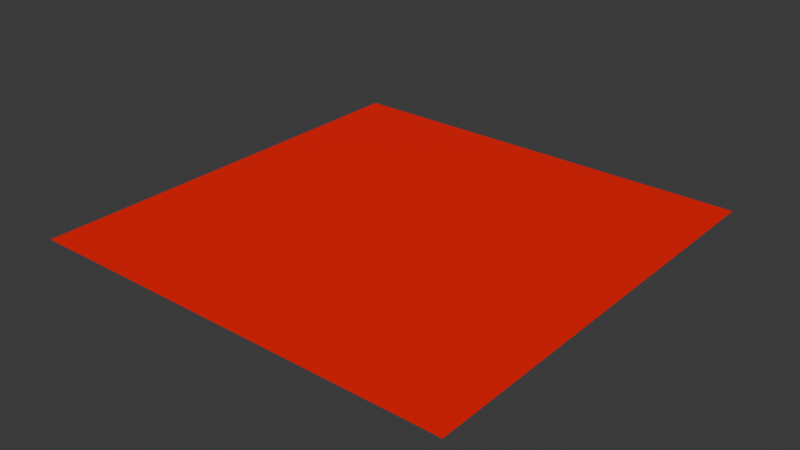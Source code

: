 # Source: Floor.blend  (saved by Blender 4.0.36; exported with 4.5.12 LTS)
import bpy
from mathutils import Matrix  # noqa: F401  (used for matrix-valued properties, if any)

bpy.ops.wm.read_factory_settings(use_empty=True)
scene = bpy.context.scene
scene.name = 'Scene'

# ---- collections
col_collection = bpy.data.collections.new('Collection'); scene.collection.children.link(col_collection)

# ---- materials (node trees are filled in below, after node groups)
mat_0 = bpy.data.materials.new('0')
mat_0.use_transparent_shadow = False

# ---- material node trees
mat_0.use_nodes = True; mat_0.node_tree.nodes.clear()
_N = mat_0.node_tree.nodes; _L = mat_0.node_tree.links
n0 = _N.new('ShaderNodeBsdfPrincipled'); n0.name = 'Principled BSDF'; n0.location = (10, 300)
n0.inputs[0].default_value = (1.0, 0.0, 0.0, 1.0)
n0.inputs[3].default_value = 1.45
n1 = _N.new('ShaderNodeOutputMaterial'); n1.name = 'Material Output'; n1.location = (300, 300)
_L.new(n0.outputs[0], n1.inputs[0])
n1.is_active_output = True

# ---- world
world_world = bpy.data.worlds.new('World'); scene.world = world_world
world_world.use_nodes = True; world_world.node_tree.nodes.clear()
_N = world_world.node_tree.nodes; _L = world_world.node_tree.links
n0 = _N.new('ShaderNodeOutputWorld'); n0.name = 'World Output'; n0.location = (300, 300)
n1 = _N.new('ShaderNodeBackground'); n1.name = 'Background'; n1.location = (10, 300)
n1.inputs[0].default_value = (0.05088, 0.05088, 0.05088, 1.0)
_L.new(n1.outputs[0], n0.inputs[0])
n0.is_active_output = True
world_world.color = (0.05088, 0.05088, 0.05088)
world_world.use_sun_shadow = False
world_world.sun_shadow_jitter_overblur = 0.0

# ---- meshes
me_plane = bpy.data.meshes.new('Plane')
me_plane.from_pydata([(-1.0, -1.0, 0.0), (1.0, -1.0, 0.0), (-1.0, 1.0, 0.0), (1.0, 1.0, 0.0)], [], [(0, 1, 3, 2)])
_uv = me_plane.uv_layers.new(name='UVMap')
_uv.uv.foreach_set('vector', [0.0, 0.0, 1.0, 0.0, 1.0, 1.0, 0.0, 1.0])
me_plane.materials.append(mat_0)
me_plane.update()

# ---- objects
ob_floor = bpy.data.objects.new('Floor', me_plane)

# ---- transforms, parenting, visibility, modifiers, constraints
ob_floor.location = (0.0, 0.0, 0.0)

# ---- collection membership
col_collection.objects.link(ob_floor)

# ---- scene / render settings (as saved in the file)
scene.frame_start = 1; scene.frame_end = 250; scene.frame_set(1)
scene.render.engine = 'BLENDER_EEVEE_NEXT'
scene.cycles.sampling_pattern = 'TABULATED_SOBOL'
bpy.context.view_layer.update()

# ---- added for rendering (the .blend has no active camera and no usable light): camera, sun
cam_auto = bpy.data.cameras.new('AutoCamera')
cam_auto.lens = 50.0
cam_auto.sensor_width = 36.0
cam_auto.clip_end = 1000.0
ob_auto_camera = bpy.data.objects.new('AutoCamera', cam_auto)
scene.collection.objects.link(ob_auto_camera)
ob_auto_camera.location = (2.61693, -3.14032, 2.09354)
ob_auto_camera.rotation_euler = (1.09748, -7.21219e-08, 0.694738)
scene.camera = ob_auto_camera
light_auto_sun = bpy.data.lights.new('AutoSun', 'SUN')
light_auto_sun.energy = 3.0
light_auto_sun.angle = 0.0523599
ob_auto_sun = bpy.data.objects.new('AutoSun', light_auto_sun)
scene.collection.objects.link(ob_auto_sun)
ob_auto_sun.rotation_euler = (0.872665, 0.174533, 0.523599)
bpy.context.view_layer.update()
